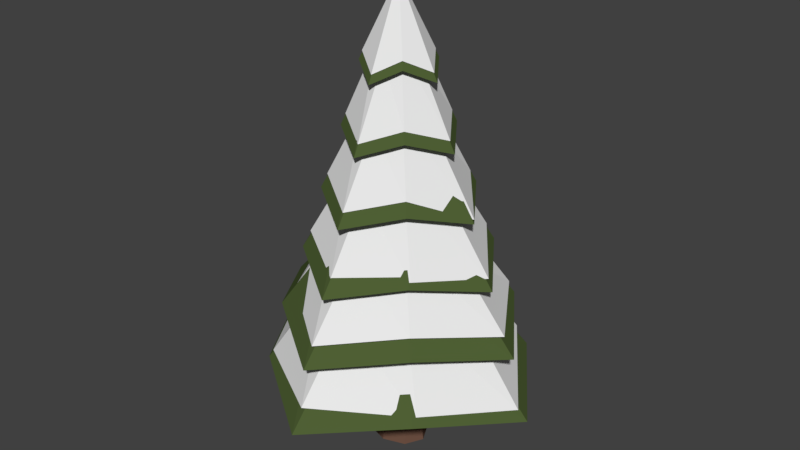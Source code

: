 # Source: pineTreeWithSnow.blend  (saved by Blender 2.77.0; exported with 4.5.12 LTS)
import bpy
from mathutils import Matrix  # noqa: F401  (used for matrix-valued properties, if any)

bpy.ops.wm.read_factory_settings(use_empty=True)
scene = bpy.context.scene
scene.name = 'Scene'

# ---- collections
col_collection_1 = bpy.data.collections.new('Collection 1'); scene.collection.children.link(col_collection_1)

# ---- materials (node trees are filled in below, after node groups)
mat_leaves_001 = bpy.data.materials.new('leaves.001')
mat_leaves_001.alpha_threshold = 0.0
mat_leaves_001.diffuse_color = (0.083, 0.163, 0.029, 1.0)
mat_leaves_001.specular_color = (0.0, 0.0, 0.0)
mat_leaves_001.roughness = 0.5
mat_bark = bpy.data.materials.new('bark')
mat_bark.alpha_threshold = 0.0
mat_bark.diffuse_color = (0.126, 0.076, 0.055, 1.0)
mat_bark.specular_color = (0.0, 0.0, 0.0)
mat_bark.roughness = 0.5
mat_snow = bpy.data.materials.new('snow')
mat_snow.alpha_threshold = 0.0
mat_snow.roughness = 0.5

# ---- material node trees
mat_leaves_001.use_nodes = True; mat_leaves_001.node_tree.nodes.clear()
_N = mat_leaves_001.node_tree.nodes; _L = mat_leaves_001.node_tree.links
n0 = _N.new('ShaderNodeOutputMaterial'); n0.name = 'Material Output'; n0.location = (300, 300)
n1 = _N.new('ShaderNodeBsdfDiffuse'); n1.name = 'Diffuse BSDF'; n1.location = (10, 300)
n1.inputs[0].default_value = (0.078, 0.115, 0.035, 1.0)
_L.new(n1.outputs[0], n0.inputs[0])
n0.is_active_output = True
mat_bark.use_nodes = True; mat_bark.node_tree.nodes.clear()
_N = mat_bark.node_tree.nodes; _L = mat_bark.node_tree.links
n0 = _N.new('ShaderNodeOutputMaterial'); n0.name = 'Material Output'; n0.location = (300, 300)
n1 = _N.new('ShaderNodeBsdfDiffuse'); n1.name = 'Diffuse BSDF'; n1.location = (10, 300)
n1.inputs[0].default_value = (0.163, 0.086, 0.059, 1.0)
_L.new(n1.outputs[0], n0.inputs[0])
n0.is_active_output = True
mat_snow.use_nodes = True; mat_snow.node_tree.nodes.clear()
_N = mat_snow.node_tree.nodes; _L = mat_snow.node_tree.links
n0 = _N.new('ShaderNodeOutputMaterial'); n0.name = 'Material Output'; n0.location = (300, 300)
n1 = _N.new('ShaderNodeBsdfDiffuse'); n1.name = 'Diffuse BSDF'; n1.location = (10, 300)
_L.new(n1.outputs[0], n0.inputs[0])
n0.is_active_output = True

# ---- world
world_world = bpy.data.worlds.new('World'); scene.world = world_world
world_world.color = (0.05088, 0.05088, 0.05088)
world_world.use_sun_shadow = False
world_world.sun_shadow_jitter_overblur = 0.0
world_world.cycles.sampling_method = 'MANUAL'

# ---- meshes
me_cylinder_001 = bpy.data.meshes.new('Cylinder.001')
me_cylinder_001.from_pydata([(-0.4128, 1.526, -1.323), (-0.4515, 6.915, 0.00302), (0.3932, 1.705, -0.804), (-0.4509, 6.915, 0.003267), (1.004, 1.526, 0.03174), (-0.4506, 6.915, 0.003864), (0.3932, 1.705, 0.8118), (-0.4509, 6.915, 0.00446), (-0.4128, 1.526, 1.387), (-0.4515, 6.915, 0.004707), (-1.296, 1.705, 0.8118), (-0.4521, 6.915, 0.00446), (-1.83, 1.526, 0.03174), (-0.4524, 6.915, 0.003864), (-1.296, 1.705, -0.804), (-0.4521, 6.915, 0.003267), (-0.4128, 2.394, -1.117), (-0.4128, 3.262, -0.9102), (-0.4128, 4.131, -0.7036), (-0.4128, 4.999, -0.497), (-0.4128, 5.867, -0.2904), (-0.2507, 6.047, -0.1882), (-0.1219, 5.179, -0.3114), (0.006866, 4.31, -0.4345), (0.1356, 3.442, -0.5577), (0.2644, 2.574, -0.6809), (-0.07593, 5.867, 0.03174), (0.1401, 4.999, 0.03174), (0.3561, 4.131, 0.03174), (0.5721, 3.262, 0.03174), (0.7881, 2.394, 0.03174), (-0.2507, 6.047, 0.1959), (-0.1219, 5.179, 0.3191), (0.006866, 4.31, 0.4423), (0.1356, 3.442, 0.5654), (0.2644, 2.574, 0.6886), (-0.4128, 5.867, 0.3539), (-0.4128, 4.999, 0.5605), (-0.4128, 4.131, 0.7671), (-0.4128, 3.262, 0.9737), (-0.4128, 2.394, 1.18), (-0.6523, 6.047, 0.1959), (-0.7811, 5.179, 0.3191), (-0.9099, 4.31, 0.4423), (-1.039, 3.442, 0.5654), (-1.167, 2.574, 0.6886), (-0.7496, 5.867, 0.03174), (-0.9656, 4.999, 0.03174), (-1.182, 4.131, 0.03174), (-1.398, 3.262, 0.03174), (-1.614, 2.394, 0.03174), (-0.6523, 6.047, -0.1882), (-0.7811, 5.179, -0.3114), (-0.9099, 4.31, -0.4345), (-1.039, 3.442, -0.5577), (-1.167, 2.574, -0.6809), (-0.4128, 5.738, -0.5155), (-0.1104, 5.918, -0.3224), (0.1594, 5.738, 0.03174), (-0.1104, 5.918, 0.3301), (-0.4128, 5.738, 0.579), (-0.7926, 5.918, 0.3301), (-0.985, 5.738, 0.03174), (-0.7926, 5.918, -0.3224), (-0.4128, 4.87, -0.7817), (0.05551, 5.05, -0.4811), (0.4377, 4.87, 0.03174), (0.05551, 5.05, 0.4888), (-0.4128, 4.87, 0.8452), (-0.9585, 5.05, 0.4888), (-1.263, 4.87, 0.03174), (-0.9585, 5.05, -0.4811), (-0.4128, 4.002, -1.085), (0.2487, 4.146, -0.6646), (0.8397, 3.841, 0.002001), (0.2443, 4.181, 0.6693), (-0.4128, 4.002, 1.148), (-1.147, 4.181, 0.6693), (-1.58, 4.002, 0.03174), (-1.147, 4.181, -0.6616), (-0.4128, 3.133, -1.379), (0.4281, 3.313, -0.8374), (1.106, 3.04, 0.001469), (0.4988, 3.155, 0.8679), (-0.4128, 3.133, 1.405), (-1.331, 3.313, 0.8451), (-1.888, 3.133, 0.03174), (-1.331, 3.313, -0.8374), (-0.4419, 2.07, -1.804), (0.6803, 2.336, -1.098), (1.427, 2.265, 0.03174), (0.6455, 2.445, 1.053), (-0.4128, 2.265, 1.792), (-1.549, 2.384, 0.9743), (-2.142, 2.277, 0.0215), (-1.549, 2.445, -1.045), (0.7948, 1.576, -1.188), (1.744, 1.228, 0.07933), (0.8875, 1.36, 1.196), (-0.4128, 1.397, 2.031), (-1.772, 1.351, 1.26), (-2.503, 1.397, 0.03174), (-1.849, 1.363, -1.199), (-0.3416, 1.247, -1.943), (-0.4515, 0.2098, -0.3316), (-0.4515, 1.893, -0.3316), (-0.1435, 0.2098, -0.2333), (-0.1435, 1.893, -0.2333), (-0.01589, 0.2098, 0.003864), (-0.01589, 1.893, 0.003864), (-0.1435, 0.2098, 0.2411), (-0.1435, 1.893, 0.2411), (-0.4515, 0.2098, 0.3393), (-0.4515, 1.893, 0.3393), (-0.7595, 0.2098, 0.2411), (-0.7595, 1.893, 0.2411), (-0.8871, 0.2098, 0.003864), (-0.8871, 1.893, 0.003864), (-0.7595, 0.2098, -0.2333), (-0.7595, 1.893, -0.2333), (-0.4515, 1.052, -0.256), (-0.2129, 1.052, -0.1799), (-0.1141, 1.052, 0.003864), (-0.2129, 1.052, 0.1876), (-0.4515, 1.052, 0.2637), (-0.6901, 1.052, 0.1876), (-0.7889, 1.052, 0.003864), (-0.6901, 1.052, -0.1799), (-0.4092, 1.197, -1.451), (-0.4515, 6.847, 0.002939), (0.4711, 1.385, -0.8817), (-0.4508, 6.847, 0.00321), (1.138, 1.197, 0.03442), (-0.4506, 6.847, 0.003864), (0.4711, 1.385, 0.8894), (-0.4508, 6.847, 0.004517), (-0.4092, 1.197, 1.52), (-0.4515, 6.847, 0.004788), (-1.374, 1.385, 0.8894), (-0.4522, 6.847, 0.004517), (-1.957, 1.197, 0.03442), (-0.4525, 6.847, 0.003864), (-1.374, 1.385, -0.8817), (-0.4522, 6.847, 0.00321), (-0.4092, 2.107, -1.225), (-0.4092, 3.017, -0.9981), (-0.4092, 3.928, -0.7716), (-0.4092, 4.838, -0.5452), (-0.4092, 5.748, -0.3187), (-0.2322, 5.937, -0.2067), (-0.09151, 5.026, -0.3417), (0.04915, 4.116, -0.4767), (0.1898, 3.206, -0.6117), (0.3305, 2.295, -0.7467), (-0.04128, 5.748, 0.03442), (0.1947, 4.838, 0.03442), (0.4306, 3.928, 0.03442), (0.6665, 3.017, 0.03442), (0.9025, 2.107, 0.03442), (-0.2322, 5.937, 0.2144), (-0.09151, 5.026, 0.3494), (0.04915, 4.116, 0.4844), (0.1898, 3.206, 0.6194), (0.3305, 2.295, 0.7544), (-0.4092, 5.748, 0.3876), (-0.4092, 4.838, 0.614), (-0.4092, 3.928, 0.8405), (-0.4092, 3.017, 1.067), (-0.4092, 2.107, 1.293), (-0.6709, 5.937, 0.2144), (-0.8115, 5.026, 0.3494), (-0.9522, 4.116, 0.4844), (-1.093, 3.206, 0.6194), (-1.233, 2.295, 0.7544), (-0.7771, 5.748, 0.03442), (-1.013, 4.838, 0.03442), (-1.249, 3.928, 0.03442), (-1.485, 3.017, 0.03442), (-1.721, 2.107, 0.03442), (-0.6709, 5.937, -0.2067), (-0.8115, 5.026, -0.3417), (-0.9522, 4.116, -0.4767), (-1.093, 3.206, -0.6117), (-1.233, 2.295, -0.7467), (-0.4092, 5.613, -0.5654), (-0.07893, 5.802, -0.3537), (0.2158, 5.613, 0.03442), (-0.07893, 5.802, 0.3615), (-0.4092, 5.613, 0.6343), (-0.8241, 5.802, 0.3615), (-1.034, 5.613, 0.03442), (-0.8241, 5.802, -0.3537), (-0.4092, 4.703, -0.8572), (0.1023, 4.891, -0.5277), (0.5197, 4.703, 0.03442), (0.1023, 4.891, 0.5354), (-0.4092, 4.703, 0.926), (-1.005, 4.891, 0.5354), (-1.338, 4.703, 0.03442), (-1.005, 4.891, -0.5277), (-0.4092, 3.792, -1.189), (0.3085, 3.981, -0.7256), (0.8656, 3.792, 0.03442), (0.3085, 3.981, 0.7333), (-0.4092, 3.792, 1.258), (-1.212, 3.981, 0.7333), (-1.684, 3.792, 0.03442), (-1.212, 3.981, -0.7256), (-0.4092, 2.882, -1.512), (0.5092, 3.071, -0.9183), (1.202, 2.882, 0.03442), (0.5092, 3.071, 0.926), (-0.4092, 2.882, 1.581), (-1.412, 3.071, 0.926), (-2.021, 2.882, 0.03442), (-1.412, 3.071, -0.9183), (-0.4092, 1.972, -1.895), (0.7467, 2.16, -1.146), (1.601, 1.972, 0.03442), (0.7467, 2.16, 1.154), (-0.4092, 1.972, 1.964), (-1.65, 2.16, 1.154), (-2.419, 1.972, 0.03442), (-1.65, 2.16, -1.146), (0.9097, 1.25, -1.303), (1.874, 1.062, 0.03442), (0.9097, 1.25, 1.31), (-0.4092, 1.062, 2.226), (-1.813, 1.25, 1.31), (-2.693, 1.062, 0.03442), (-1.813, 1.25, -1.303), (-0.4092, 1.062, -2.157), (-0.4515, -0.1829, -0.3638), (-0.4515, 1.582, -0.3638), (-0.1151, -0.1829, -0.2561), (-0.1151, 1.582, -0.2561), (0.0243, -0.1829, 0.003864), (0.0243, 1.582, 0.003864), (-0.1151, -0.1829, 0.2639), (-0.1151, 1.582, 0.2639), (-0.4515, -0.1829, 0.3716), (-0.4515, 1.582, 0.3716), (-0.788, -0.1829, 0.2639), (-0.788, 1.582, 0.2639), (-0.9273, -0.1829, 0.003864), (-0.9273, 1.582, 0.003864), (-0.788, -0.1829, -0.2561), (-0.788, 1.582, -0.2561), (-0.4515, 0.6997, -0.2809), (-0.1909, 0.6997, -0.1975), (-0.08296, 0.6997, 0.003864), (-0.1909, 0.6997, 0.2053), (-0.4515, 0.6997, 0.2887), (-0.7121, 0.6997, 0.2053), (-0.8201, 0.6997, 0.003864), (-0.7121, 0.6997, -0.1975)], [], [(56, 1, 3, 57), (57, 3, 5, 58), (58, 5, 7, 59), (59, 7, 9, 60), (60, 9, 11, 61), (61, 11, 13, 62), (3, 1, 15, 13, 11, 9, 7, 5), (62, 13, 15, 63), (63, 15, 1, 56), (0, 2, 4, 6, 8, 10, 12, 14), (102, 55, 16, 103), (95, 54, 17, 88), (87, 53, 18, 80), (79, 52, 19, 72), (71, 51, 20, 64), (101, 50, 55, 102), (94, 49, 54, 95), (86, 48, 53, 87), (78, 47, 52, 79), (70, 46, 51, 71), (100, 45, 50, 101), (93, 44, 49, 94), (85, 43, 48, 86), (77, 42, 47, 78), (69, 41, 46, 70), (99, 40, 45, 100), (92, 39, 44, 93), (84, 38, 43, 85), (76, 37, 42, 77), (68, 36, 41, 69), (98, 35, 40, 99), (91, 34, 39, 92), (83, 33, 38, 84), (75, 32, 37, 76), (67, 31, 36, 68), (97, 30, 35, 98), (90, 29, 34, 91), (82, 28, 33, 83), (74, 27, 32, 75), (66, 26, 31, 67), (96, 25, 30, 97), (89, 24, 29, 90), (81, 23, 28, 82), (73, 22, 27, 74), (65, 21, 26, 66), (103, 16, 25, 96), (88, 17, 24, 89), (80, 18, 23, 81), (72, 19, 22, 73), (64, 20, 21, 65), (51, 63, 56, 20), (46, 62, 63, 51), (41, 61, 62, 46), (36, 60, 61, 41), (31, 59, 60, 36), (26, 58, 59, 31), (21, 57, 58, 26), (20, 56, 57, 21), (19, 64, 65, 22), (22, 65, 66, 27), (27, 66, 67, 32), (32, 67, 68, 37), (37, 68, 69, 42), (42, 69, 70, 47), (47, 70, 71, 52), (52, 71, 64, 19), (18, 72, 73, 23), (23, 73, 74, 28), (28, 74, 75, 33), (33, 75, 76, 38), (38, 76, 77, 43), (43, 77, 78, 48), (48, 78, 79, 53), (53, 79, 72, 18), (17, 80, 81, 24), (24, 81, 82, 29), (29, 82, 83, 34), (34, 83, 84, 39), (39, 84, 85, 44), (44, 85, 86, 49), (49, 86, 87, 54), (54, 87, 80, 17), (16, 88, 89, 25), (25, 89, 90, 30), (30, 90, 91, 35), (35, 91, 92, 40), (40, 92, 93, 45), (45, 93, 94, 50), (50, 94, 95, 55), (55, 95, 88, 16), (0, 103, 96, 2), (2, 96, 97, 4), (4, 97, 98, 6), (6, 98, 99, 8), (8, 99, 100, 10), (10, 100, 101, 12), (12, 101, 102, 14), (14, 102, 103, 0), (120, 105, 107, 121), (121, 107, 109, 122), (122, 109, 111, 123), (123, 111, 113, 124), (124, 113, 115, 125), (125, 115, 117, 126), (107, 105, 119, 117, 115, 113, 111, 109), (126, 117, 119, 127), (127, 119, 105, 120), (104, 106, 108, 110, 112, 114, 116, 118), (118, 127, 120, 104), (116, 126, 127, 118), (114, 125, 126, 116), (112, 124, 125, 114), (110, 123, 124, 112), (108, 122, 123, 110), (106, 121, 122, 108), (104, 120, 121, 106), (184, 129, 131, 185), (185, 131, 133, 186), (186, 133, 135, 187), (187, 135, 137, 188), (188, 137, 139, 189), (189, 139, 141, 190), (131, 129, 143, 141, 139, 137, 135, 133), (190, 141, 143, 191), (191, 143, 129, 184), (128, 130, 132, 134, 136, 138, 140, 142), (230, 183, 144, 231), (223, 182, 145, 216), (215, 181, 146, 208), (207, 180, 147, 200), (199, 179, 148, 192), (229, 178, 183, 230), (222, 177, 182, 223), (214, 176, 181, 215), (206, 175, 180, 207), (198, 174, 179, 199), (228, 173, 178, 229), (221, 172, 177, 222), (213, 171, 176, 214), (205, 170, 175, 206), (197, 169, 174, 198), (227, 168, 173, 228), (220, 167, 172, 221), (212, 166, 171, 213), (204, 165, 170, 205), (196, 164, 169, 197), (226, 163, 168, 227), (219, 162, 167, 220), (211, 161, 166, 212), (203, 160, 165, 204), (195, 159, 164, 196), (225, 158, 163, 226), (218, 157, 162, 219), (210, 156, 161, 211), (202, 155, 160, 203), (194, 154, 159, 195), (224, 153, 158, 225), (217, 152, 157, 218), (209, 151, 156, 210), (201, 150, 155, 202), (193, 149, 154, 194), (231, 144, 153, 224), (216, 145, 152, 217), (208, 146, 151, 209), (200, 147, 150, 201), (192, 148, 149, 193), (179, 191, 184, 148), (174, 190, 191, 179), (169, 189, 190, 174), (164, 188, 189, 169), (159, 187, 188, 164), (154, 186, 187, 159), (149, 185, 186, 154), (148, 184, 185, 149), (147, 192, 193, 150), (150, 193, 194, 155), (155, 194, 195, 160), (160, 195, 196, 165), (165, 196, 197, 170), (170, 197, 198, 175), (175, 198, 199, 180), (180, 199, 192, 147), (146, 200, 201, 151), (151, 201, 202, 156), (156, 202, 203, 161), (161, 203, 204, 166), (166, 204, 205, 171), (171, 205, 206, 176), (176, 206, 207, 181), (181, 207, 200, 146), (145, 208, 209, 152), (152, 209, 210, 157), (157, 210, 211, 162), (162, 211, 212, 167), (167, 212, 213, 172), (172, 213, 214, 177), (177, 214, 215, 182), (182, 215, 208, 145), (144, 216, 217, 153), (153, 217, 218, 158), (158, 218, 219, 163), (163, 219, 220, 168), (168, 220, 221, 173), (173, 221, 222, 178), (178, 222, 223, 183), (183, 223, 216, 144), (128, 231, 224, 130), (130, 224, 225, 132), (132, 225, 226, 134), (134, 226, 227, 136), (136, 227, 228, 138), (138, 228, 229, 140), (140, 229, 230, 142), (142, 230, 231, 128), (248, 233, 235, 249), (249, 235, 237, 250), (250, 237, 239, 251), (251, 239, 241, 252), (252, 241, 243, 253), (253, 243, 245, 254), (235, 233, 247, 245, 243, 241, 239, 237), (254, 245, 247, 255), (255, 247, 233, 248), (232, 234, 236, 238, 240, 242, 244, 246), (246, 255, 248, 232), (244, 254, 255, 246), (242, 253, 254, 244), (240, 252, 253, 242), (238, 251, 252, 240), (236, 250, 251, 238), (234, 249, 250, 236), (232, 248, 249, 234)])
me_cylinder_001.polygons.foreach_set('material_index', [2, 2, 2, 2, 2, 2, 2, 2, 2, 2, 2, 2, 2, 2, 2, 2, 2, 2, 2, 2, 2, 2, 2, 2, 2, 2, 2, 2, 2, 2, 2, 2, 2, 2, 2, 2, 2, 2, 2, 2, 2, 2, 2, 2, 2, 2, 2, 2, 2, 2, 2, 2, 2, 2, 2, 2, 2, 2, 2, 2, 2, 2, 2, 2, 2, 2, 2, 2, 2, 2, 2, 2, 2, 2, 2, 2, 2, 2, 2, 2, 2, 2, 2, 2, 2, 2, 2, 2, 2, 2, 2, 2, 2, 2, 2, 2, 2, 2, 1, 1, 1, 1, 1, 1, 1, 1, 1, 1, 1, 1, 1, 1, 1, 1, 1, 1, 0, 0, 0, 0, 0, 0, 0, 0, 0, 0, 0, 0, 0, 0, 0, 0, 0, 0, 0, 0, 0, 0, 0, 0, 0, 0, 0, 0, 0, 0, 0, 0, 0, 0, 0, 0, 0, 0, 0, 0, 0, 0, 0, 0, 0, 0, 0, 0, 0, 0, 0, 0, 0, 0, 0, 0, 0, 0, 0, 0, 0, 0, 0, 0, 0, 0, 0, 0, 0, 0, 0, 0, 0, 0, 0, 0, 0, 0, 0, 0, 0, 0, 0, 0, 0, 0, 0, 0, 0, 0, 0, 0, 0, 0, 0, 0, 0, 0, 1, 1, 1, 1, 1, 1, 1, 1, 1, 1, 1, 1, 1, 1, 1, 1, 1, 1])
me_cylinder_001.materials.append(mat_leaves_001)
me_cylinder_001.materials.append(mat_bark)
me_cylinder_001.materials.append(mat_snow)
me_cylinder_001.use_remesh_preserve_volume = False
me_cylinder_001.use_remesh_preserve_attributes = False
me_cylinder_001.use_mirror_vertex_groups = False
me_cylinder_001.update()

# ---- objects
ob_cylinder_001 = bpy.data.objects.new('Cylinder.001', me_cylinder_001)

# ---- transforms, parenting, visibility, modifiers, constraints
ob_cylinder_001.location = (0.4134, 0.003686, 0.1578)
ob_cylinder_001.rotation_euler = (1.571, 0.0, 0.0)
ob_cylinder_001.scale = (0.9155, 0.9123, 0.9539)
ob_cylinder_001.lineart.crease_threshold = 0.0

# ---- collection membership
col_collection_1.objects.link(ob_cylinder_001)

# ---- scene / render settings (as saved in the file)
scene.frame_start = 1; scene.frame_end = 250; scene.frame_set(23)
scene.render.engine = 'CYCLES'
scene.render.resolution_percentage = 50
scene.render.dither_intensity = 0.0
scene.cycles.use_denoising = False
scene.cycles.samples = 128
scene.cycles.sampling_pattern = 'TABULATED_SOBOL'
scene.cycles.light_sampling_threshold = 0.0
scene.cycles.use_adaptive_sampling = False
scene.cycles.use_light_tree = False
scene.cycles.blur_glossy = 0.0
scene.cycles.sample_clamp_indirect = 0.0
scene.view_settings.view_transform = 'Standard'
bpy.context.view_layer.update()

# ---- added for rendering (the .blend has no active camera and no usable light): camera, sun
cam_auto = bpy.data.cameras.new('AutoCamera')
cam_auto.lens = 50.0
cam_auto.sensor_width = 36.0
cam_auto.clip_end = 1000.0
ob_auto_camera = bpy.data.objects.new('AutoCamera', cam_auto)
scene.collection.objects.link(ob_auto_camera)
ob_auto_camera.location = (8.15209, -9.76517, 9.71951)
ob_auto_camera.rotation_euler = (1.09748, -7.21219e-08, 0.694738)
scene.camera = ob_auto_camera
light_auto_sun = bpy.data.lights.new('AutoSun', 'SUN')
light_auto_sun.energy = 3.0
light_auto_sun.angle = 0.0523599
ob_auto_sun = bpy.data.objects.new('AutoSun', light_auto_sun)
scene.collection.objects.link(ob_auto_sun)
ob_auto_sun.rotation_euler = (0.872665, 0.174533, 0.523599)
bpy.context.view_layer.update()
